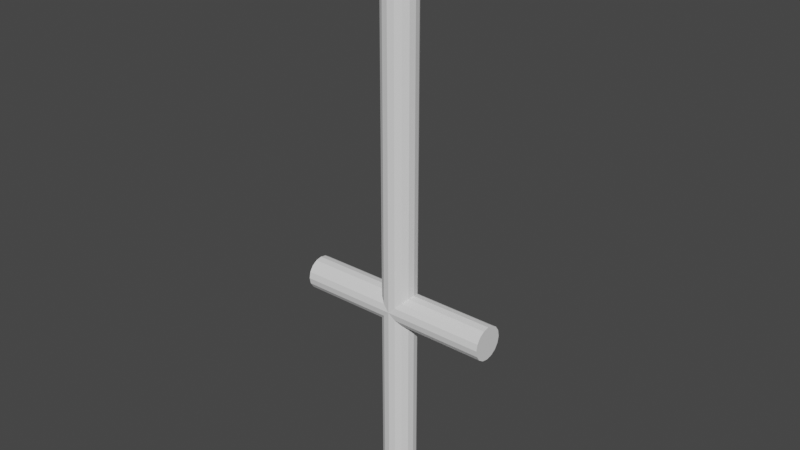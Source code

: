 # Source: stick_alpha.blend  (saved by Blender 3.5.10; exported with 4.5.12 LTS)
import bpy
from mathutils import Matrix  # noqa: F401  (used for matrix-valued properties, if any)

bpy.ops.wm.read_factory_settings(use_empty=True)
scene = bpy.context.scene
scene.name = 'Scene'

# ---- collections
col_object = bpy.data.collections.new('Object'); scene.collection.children.link(col_object)
col_scene = bpy.data.collections.new('Scene'); scene.collection.children.link(col_scene)

# ---- world
world_world = bpy.data.worlds.new('World'); scene.world = world_world
world_world.use_nodes = True; world_world.node_tree.nodes.clear()
_N = world_world.node_tree.nodes; _L = world_world.node_tree.links
n0 = _N.new('ShaderNodeOutputWorld'); n0.name = 'World Output'; n0.location = (300, 300)
n1 = _N.new('ShaderNodeBackground'); n1.name = 'Background'; n1.location = (10, 300)
n1.inputs[0].default_value = (0.05088, 0.05088, 0.05088, 1.0)
_L.new(n1.outputs[0], n0.inputs[0])
n0.is_active_output = True
world_world.color = (0.05088, 0.05088, 0.05088)
world_world.use_sun_shadow = False
world_world.sun_shadow_jitter_overblur = 0.0

# ---- meshes
me_cylinder = bpy.data.meshes.new('Cylinder')
me_cylinder.from_pydata([(6.052e-08, 0.02178, 0.0004924), (6.052e-08, 0.02178, 0.6738), (0.008334, 0.02012, 0.0004924), (0.008334, 0.02012, 0.6738), (0.0154, 0.0154, 0.0004924), (0.0154, 0.0154, 0.6738), (0.02012, 0.008334, 0.0004924), (0.02012, 0.008334, 0.6738), (0.02178, -1.209e-08, 0.0004924), (0.02178, -1.209e-08, 0.6738), (0.02012, -0.008334, 0.0004924), (0.02012, -0.008334, 0.6738), (0.0154, -0.0154, 0.0004924), (0.0154, -0.0154, 0.6738), (0.008334, -0.02012, 0.0004924), (0.008334, -0.02012, 0.6738), (6.381e-08, -0.02178, 0.0004924), (6.381e-08, -0.02178, 0.6738), (-0.008334, -0.02012, 0.0004924), (-0.008334, -0.02012, 0.6738), (-0.0154, -0.0154, 0.0004924), (-0.0154, -0.0154, 0.6738), (-0.02012, -0.008334, 0.0004924), (-0.02012, -0.008334, 0.6738), (-0.02178, -1.088e-08, 0.0004924), (-0.02178, -1.088e-08, 0.6738), (-0.02012, 0.008334, 0.0004924), (-0.02012, 0.008334, 0.6738), (-0.0154, 0.0154, 0.0004924), (-0.0154, 0.0154, 0.6738), (-0.008334, 0.02012, 0.0004924), (-0.008334, 0.02012, 0.6738), (-0.196, 0.02178, 0.6738), (0.196, 0.02178, 0.6738), (-0.196, 0.02012, 0.6654), (0.196, 0.02012, 0.6654), (-0.196, 0.0154, 0.6584), (0.196, 0.0154, 0.6584), (-0.196, 0.008334, 0.6536), (0.196, 0.008334, 0.6536), (-0.196, -1.209e-08, 0.652), (0.196, -1.209e-08, 0.652), (-0.196, -0.008334, 0.6536), (0.196, -0.008334, 0.6536), (-0.196, -0.0154, 0.6584), (0.196, -0.0154, 0.6584), (-0.196, -0.02012, 0.6654), (0.196, -0.02012, 0.6654), (-0.196, -0.02178, 0.6738), (0.196, -0.02178, 0.6738), (-0.196, -0.02012, 0.6821), (0.196, -0.02012, 0.6821), (-0.196, -0.0154, 0.6892), (0.196, -0.0154, 0.6892), (-0.196, -0.008334, 0.6939), (0.196, -0.008334, 0.6939), (-0.196, -1.088e-08, 0.6955), (0.196, -1.088e-08, 0.6955), (-0.196, 0.008334, 0.6939), (0.196, 0.008334, 0.6939), (-0.196, 0.0154, 0.6892), (0.196, 0.0154, 0.6892), (-0.196, 0.02012, 0.6821), (0.196, 0.02012, 0.6821), (-0.1307, 0.02178, 0.2382), (0.1307, 0.02178, 0.2382), (-0.1307, 0.02012, 0.2299), (0.1307, 0.02012, 0.2299), (-0.1307, 0.0154, 0.2228), (0.1307, 0.0154, 0.2228), (-0.1307, 0.008334, 0.2181), (0.1307, 0.008334, 0.2181), (-0.1307, -1.209e-08, 0.2164), (0.1307, -1.209e-08, 0.2164), (-0.1307, -0.008334, 0.2181), (0.1307, -0.008334, 0.2181), (-0.1307, -0.0154, 0.2228), (0.1307, -0.0154, 0.2228), (-0.1307, -0.02012, 0.2299), (0.1307, -0.02012, 0.2299), (-0.1307, -0.02178, 0.2382), (0.1307, -0.02178, 0.2382), (-0.1307, -0.02012, 0.2466), (0.1307, -0.02012, 0.2466), (-0.1307, -0.0154, 0.2536), (0.1307, -0.0154, 0.2536), (-0.1307, -0.008334, 0.2583), (0.1307, -0.008334, 0.2583), (-0.1307, -1.088e-08, 0.26), (0.1307, -1.088e-08, 0.26), (-0.1307, 0.008334, 0.2583), (0.1307, 0.008334, 0.2583), (-0.1307, 0.0154, 0.2536), (0.1307, 0.0154, 0.2536), (-0.1307, 0.02012, 0.2466), (0.1307, 0.02012, 0.2466)], [], [(0, 1, 3, 2), (2, 3, 5, 4), (4, 5, 7, 6), (6, 7, 9, 8), (8, 9, 11, 10), (10, 11, 13, 12), (12, 13, 15, 14), (14, 15, 17, 16), (16, 17, 19, 18), (18, 19, 21, 20), (20, 21, 23, 22), (22, 23, 25, 24), (24, 25, 27, 26), (26, 27, 29, 28), (3, 1, 31, 29, 27, 25, 23, 21, 19, 17, 15, 13, 11, 9, 7, 5), (28, 29, 31, 30), (30, 31, 1, 0), (0, 2, 4, 6, 8, 10, 12, 14, 16, 18, 20, 22, 24, 26, 28, 30), (32, 33, 35, 34), (34, 35, 37, 36), (36, 37, 39, 38), (38, 39, 41, 40), (40, 41, 43, 42), (42, 43, 45, 44), (44, 45, 47, 46), (46, 47, 49, 48), (48, 49, 51, 50), (50, 51, 53, 52), (52, 53, 55, 54), (54, 55, 57, 56), (56, 57, 59, 58), (58, 59, 61, 60), (35, 33, 63, 61, 59, 57, 55, 53, 51, 49, 47, 45, 43, 41, 39, 37), (60, 61, 63, 62), (62, 63, 33, 32), (32, 34, 36, 38, 40, 42, 44, 46, 48, 50, 52, 54, 56, 58, 60, 62), (64, 65, 67, 66), (66, 67, 69, 68), (68, 69, 71, 70), (70, 71, 73, 72), (72, 73, 75, 74), (74, 75, 77, 76), (76, 77, 79, 78), (78, 79, 81, 80), (80, 81, 83, 82), (82, 83, 85, 84), (84, 85, 87, 86), (86, 87, 89, 88), (88, 89, 91, 90), (90, 91, 93, 92), (67, 65, 95, 93, 91, 89, 87, 85, 83, 81, 79, 77, 75, 73, 71, 69), (92, 93, 95, 94), (94, 95, 65, 64), (64, 66, 68, 70, 72, 74, 76, 78, 80, 82, 84, 86, 88, 90, 92, 94)])
_uv = me_cylinder.uv_layers.new(name='UVMap')
_uv.uv.foreach_set('vector', [1.0, 0.5, 1.0, 1.0, 0.9375, 1.0, 0.9375, 0.5, 0.9375, 0.5, 0.9375, 1.0, 0.875, 1.0, 0.875, 0.5, 0.875, 0.5, 0.875, 1.0, 0.8125, 1.0, 0.8125, 0.5, 0.8125, 0.5, 0.8125, 1.0, 0.75, 1.0, 0.75, 0.5, 0.75, 0.5, 0.75, 1.0, 0.6875, 1.0, 0.6875, 0.5, 0.6875, 0.5, 0.6875, 1.0, 0.625, 1.0, 0.625, 0.5, 0.625, 0.5, 0.625, 1.0, 0.5625, 1.0, 0.5625, 0.5, 0.5625, 0.5, 0.5625, 1.0, 0.5, 1.0, 0.5, 0.5, 0.5, 0.5, 0.5, 1.0, 0.4375, 1.0, 0.4375, 0.5, 0.4375, 0.5, 0.4375, 1.0, 0.375, 1.0, 0.375, 0.5, 0.375, 0.5, 0.375, 1.0, 0.3125, 1.0, 0.3125, 0.5, 0.3125, 0.5, 0.3125, 1.0, 0.25, 1.0, 0.25, 0.5, 0.25, 0.5, 0.25, 1.0, 0.1875, 1.0, 0.1875, 0.5, 0.1875, 0.5, 0.1875, 1.0, 0.125, 1.0, 0.125, 0.5, 0.3418, 0.4717, 0.25, 0.49, 0.1582, 0.4717, 0.08029, 0.4197, 0.02827, 0.3418, 0.01, 0.25, 0.02827, 0.1582, 0.08029, 0.08029, 0.1582, 0.02827, 0.25, 0.01, 0.3418, 0.02827, 0.4197, 0.08029, 0.4717, 0.1582, 0.49, 0.25, 0.4717, 0.3418, 0.4197, 0.4197, 0.125, 0.5, 0.125, 1.0, 0.0625, 1.0, 0.0625, 0.5, 0.0625, 0.5, 0.0625, 1.0, 0.0, 1.0, 0.0, 0.5, 0.75, 0.49, 0.8418, 0.4717, 0.9197, 0.4197, 0.9717, 0.3418, 0.99, 0.25, 0.9717, 0.1582, 0.9197, 0.08029, 0.8418, 0.02827, 0.75, 0.01, 0.6582, 0.02827, 0.5803, 0.08029, 0.5283, 0.1582, 0.51, 0.25, 0.5283, 0.3418, 0.5803, 0.4197, 0.6582, 0.4717, 1.0, 0.5, 1.0, 1.0, 0.9375, 1.0, 0.9375, 0.5, 0.9375, 0.5, 0.9375, 1.0, 0.875, 1.0, 0.875, 0.5, 0.875, 0.5, 0.875, 1.0, 0.8125, 1.0, 0.8125, 0.5, 0.8125, 0.5, 0.8125, 1.0, 0.75, 1.0, 0.75, 0.5, 0.75, 0.5, 0.75, 1.0, 0.6875, 1.0, 0.6875, 0.5, 0.6875, 0.5, 0.6875, 1.0, 0.625, 1.0, 0.625, 0.5, 0.625, 0.5, 0.625, 1.0, 0.5625, 1.0, 0.5625, 0.5, 0.5625, 0.5, 0.5625, 1.0, 0.5, 1.0, 0.5, 0.5, 0.5, 0.5, 0.5, 1.0, 0.4375, 1.0, 0.4375, 0.5, 0.4375, 0.5, 0.4375, 1.0, 0.375, 1.0, 0.375, 0.5, 0.375, 0.5, 0.375, 1.0, 0.3125, 1.0, 0.3125, 0.5, 0.3125, 0.5, 0.3125, 1.0, 0.25, 1.0, 0.25, 0.5, 0.25, 0.5, 0.25, 1.0, 0.1875, 1.0, 0.1875, 0.5, 0.1875, 0.5, 0.1875, 1.0, 0.125, 1.0, 0.125, 0.5, 0.3418, 0.4717, 0.25, 0.49, 0.1582, 0.4717, 0.08029, 0.4197, 0.02827, 0.3418, 0.01, 0.25, 0.02827, 0.1582, 0.08029, 0.08029, 0.1582, 0.02827, 0.25, 0.01, 0.3418, 0.02827, 0.4197, 0.08029, 0.4717, 0.1582, 0.49, 0.25, 0.4717, 0.3418, 0.4197, 0.4197, 0.125, 0.5, 0.125, 1.0, 0.0625, 1.0, 0.0625, 0.5, 0.0625, 0.5, 0.0625, 1.0, 0.0, 1.0, 0.0, 0.5, 0.75, 0.49, 0.8418, 0.4717, 0.9197, 0.4197, 0.9717, 0.3418, 0.99, 0.25, 0.9717, 0.1582, 0.9197, 0.08029, 0.8418, 0.02827, 0.75, 0.01, 0.6582, 0.02827, 0.5803, 0.08029, 0.5283, 0.1582, 0.51, 0.25, 0.5283, 0.3418, 0.5803, 0.4197, 0.6582, 0.4717, 1.0, 0.5, 1.0, 1.0, 0.9375, 1.0, 0.9375, 0.5, 0.9375, 0.5, 0.9375, 1.0, 0.875, 1.0, 0.875, 0.5, 0.875, 0.5, 0.875, 1.0, 0.8125, 1.0, 0.8125, 0.5, 0.8125, 0.5, 0.8125, 1.0, 0.75, 1.0, 0.75, 0.5, 0.75, 0.5, 0.75, 1.0, 0.6875, 1.0, 0.6875, 0.5, 0.6875, 0.5, 0.6875, 1.0, 0.625, 1.0, 0.625, 0.5, 0.625, 0.5, 0.625, 1.0, 0.5625, 1.0, 0.5625, 0.5, 0.5625, 0.5, 0.5625, 1.0, 0.5, 1.0, 0.5, 0.5, 0.5, 0.5, 0.5, 1.0, 0.4375, 1.0, 0.4375, 0.5, 0.4375, 0.5, 0.4375, 1.0, 0.375, 1.0, 0.375, 0.5, 0.375, 0.5, 0.375, 1.0, 0.3125, 1.0, 0.3125, 0.5, 0.3125, 0.5, 0.3125, 1.0, 0.25, 1.0, 0.25, 0.5, 0.25, 0.5, 0.25, 1.0, 0.1875, 1.0, 0.1875, 0.5, 0.1875, 0.5, 0.1875, 1.0, 0.125, 1.0, 0.125, 0.5, 0.3418, 0.4717, 0.25, 0.49, 0.1582, 0.4717, 0.08029, 0.4197, 0.02827, 0.3418, 0.01, 0.25, 0.02827, 0.1582, 0.08029, 0.08029, 0.1582, 0.02827, 0.25, 0.01, 0.3418, 0.02827, 0.4197, 0.08029, 0.4717, 0.1582, 0.49, 0.25, 0.4717, 0.3418, 0.4197, 0.4197, 0.125, 0.5, 0.125, 1.0, 0.0625, 1.0, 0.0625, 0.5, 0.0625, 0.5, 0.0625, 1.0, 0.0, 1.0, 0.0, 0.5, 0.75, 0.49, 0.8418, 0.4717, 0.9197, 0.4197, 0.9717, 0.3418, 0.99, 0.25, 0.9717, 0.1582, 0.9197, 0.08029, 0.8418, 0.02827, 0.75, 0.01, 0.6582, 0.02827, 0.5803, 0.08029, 0.5283, 0.1582, 0.51, 0.25, 0.5283, 0.3418, 0.5803, 0.4197, 0.6582, 0.4717])
me_cylinder.use_remesh_fix_poles = True
me_cylinder.use_remesh_preserve_attributes = False
me_cylinder.use_mirror_vertex_groups = False
me_cylinder.update()

# ---- objects
ob_stick_prototype = bpy.data.objects.new('Stick_Prototype', me_cylinder)

# ---- transforms, parenting, visibility, modifiers, constraints
ob_stick_prototype.location = (0.0, 0.0, -0.0007787)
ob_stick_prototype.lineart.crease_threshold = 0.0

# ---- collection membership
col_scene.objects.link(ob_stick_prototype)

# ---- scene / render settings (as saved in the file)
scene.frame_start = 1; scene.frame_end = 250; scene.frame_set(0)
scene.render.engine = 'BLENDER_EEVEE_NEXT'
scene.cycles.use_denoising = False
scene.cycles.samples = 128
scene.cycles.sampling_pattern = 'TABULATED_SOBOL'
scene.cycles.use_adaptive_sampling = False
scene.cycles.use_light_tree = False
scene.view_settings.view_transform = 'Filmic'
bpy.context.view_layer.update()

# ---- added for rendering (the .blend has no active camera and no usable light): camera, sun
cam_auto = bpy.data.cameras.new('AutoCamera')
cam_auto.lens = 50.0
cam_auto.sensor_width = 36.0
cam_auto.clip_end = 1000.0
ob_auto_camera = bpy.data.objects.new('AutoCamera', cam_auto)
scene.collection.objects.link(ob_auto_camera)
ob_auto_camera.location = (0.739399, -0.887279, 0.93876)
ob_auto_camera.rotation_euler = (1.09748, -7.21219e-08, 0.694738)
scene.camera = ob_auto_camera
light_auto_sun = bpy.data.lights.new('AutoSun', 'SUN')
light_auto_sun.energy = 3.0
light_auto_sun.angle = 0.0523599
ob_auto_sun = bpy.data.objects.new('AutoSun', light_auto_sun)
scene.collection.objects.link(ob_auto_sun)
ob_auto_sun.rotation_euler = (0.872665, 0.174533, 0.523599)
bpy.context.view_layer.update()
